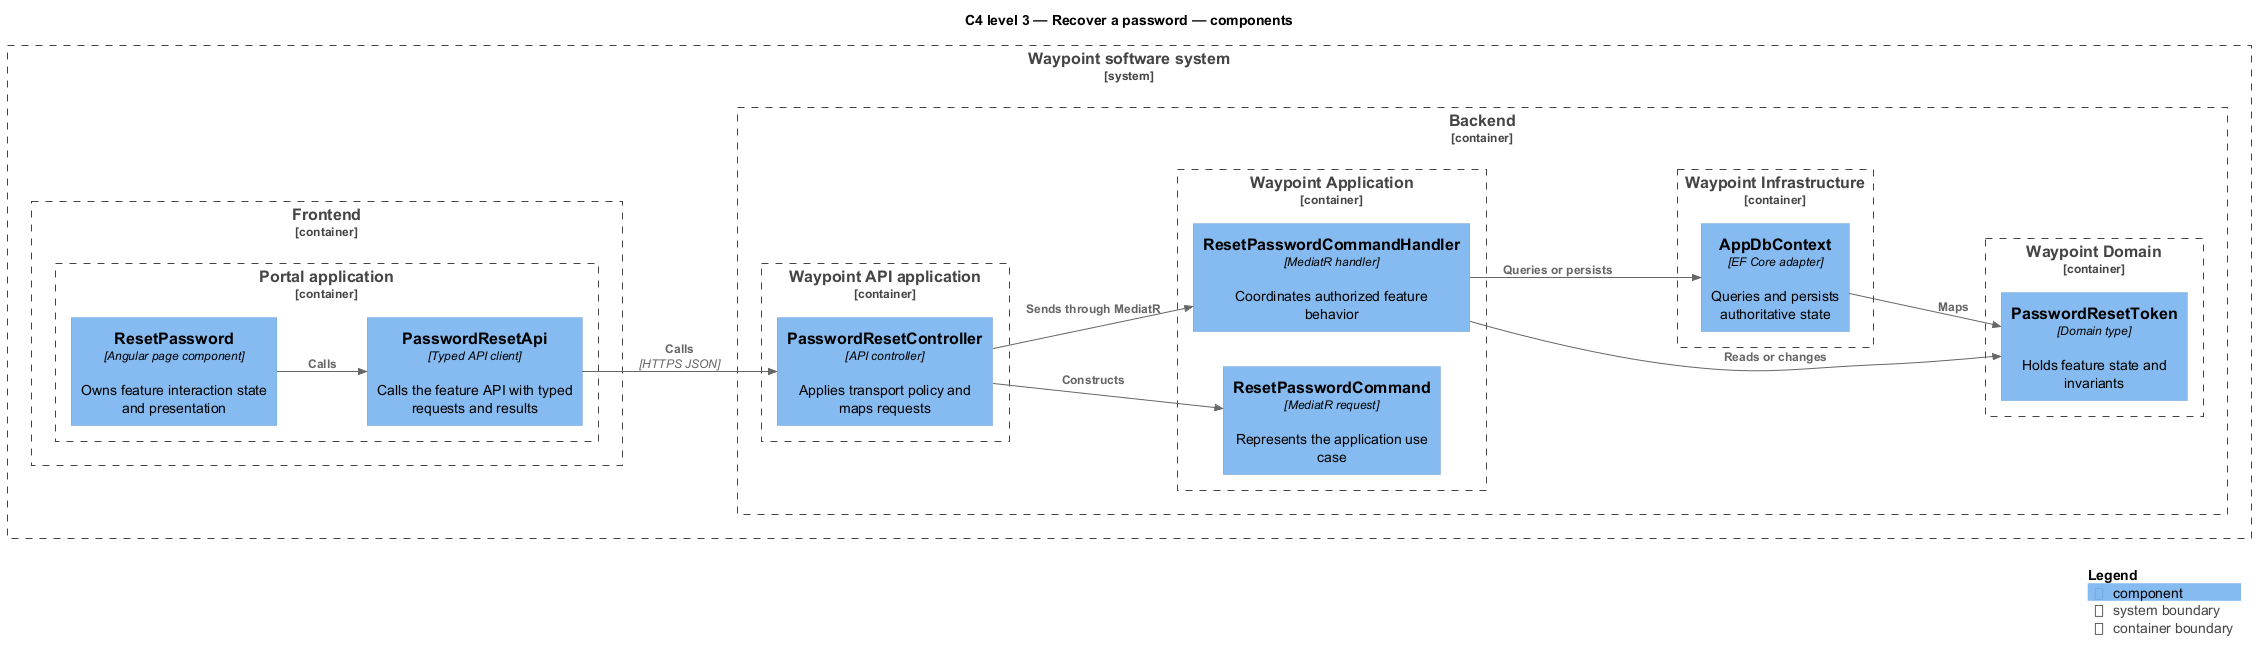

The diagram above was rendered by PlantUML. Its source (embedded in the PNG):
@startuml
!include <C4/C4_Component>
LAYOUT_LEFT_RIGHT()
title C4 level 3 — Recover a password — components
System_Boundary(waypoint, "Waypoint software system") {
  Container_Boundary(frontend, "Frontend") {
    Container_Boundary(frontend_app, "Portal application") {
      Component(page, "ResetPassword", "Angular page component", "Owns feature interaction state and presentation")
      Component(client, "PasswordResetApi", "Typed API client", "Calls the feature API with typed requests and results")
    }
  }
  Container_Boundary(backend, "Backend") {
    Container_Boundary(api_app, "Waypoint API application") {
      Component(controller, "PasswordResetController", "API controller", "Applies transport policy and maps requests")
    }
    Container_Boundary(application, "Waypoint Application") {
      Component(request, "ResetPasswordCommand", "MediatR request", "Represents the application use case")
      Component(handler, "ResetPasswordCommandHandler", "MediatR handler", "Coordinates authorized feature behavior")
    }
    Container_Boundary(domain, "Waypoint Domain") {
      Component(entity, "PasswordResetToken", "Domain type", "Holds feature state and invariants")
    }
    Container_Boundary(infrastructure, "Waypoint Infrastructure") {
      Component(persistence, "AppDbContext", "EF Core adapter", "Queries and persists authoritative state")
    }
  }
}
Rel(page, client, "Calls")
Rel(client, controller, "Calls", "HTTPS JSON")
Rel(controller, request, "Constructs")
Rel(controller, handler, "Sends through MediatR")
Rel(handler, entity, "Reads or changes")
Rel(handler, persistence, "Queries or persists")
Rel(persistence, entity, "Maps")
SHOW_LEGEND()
@enduml